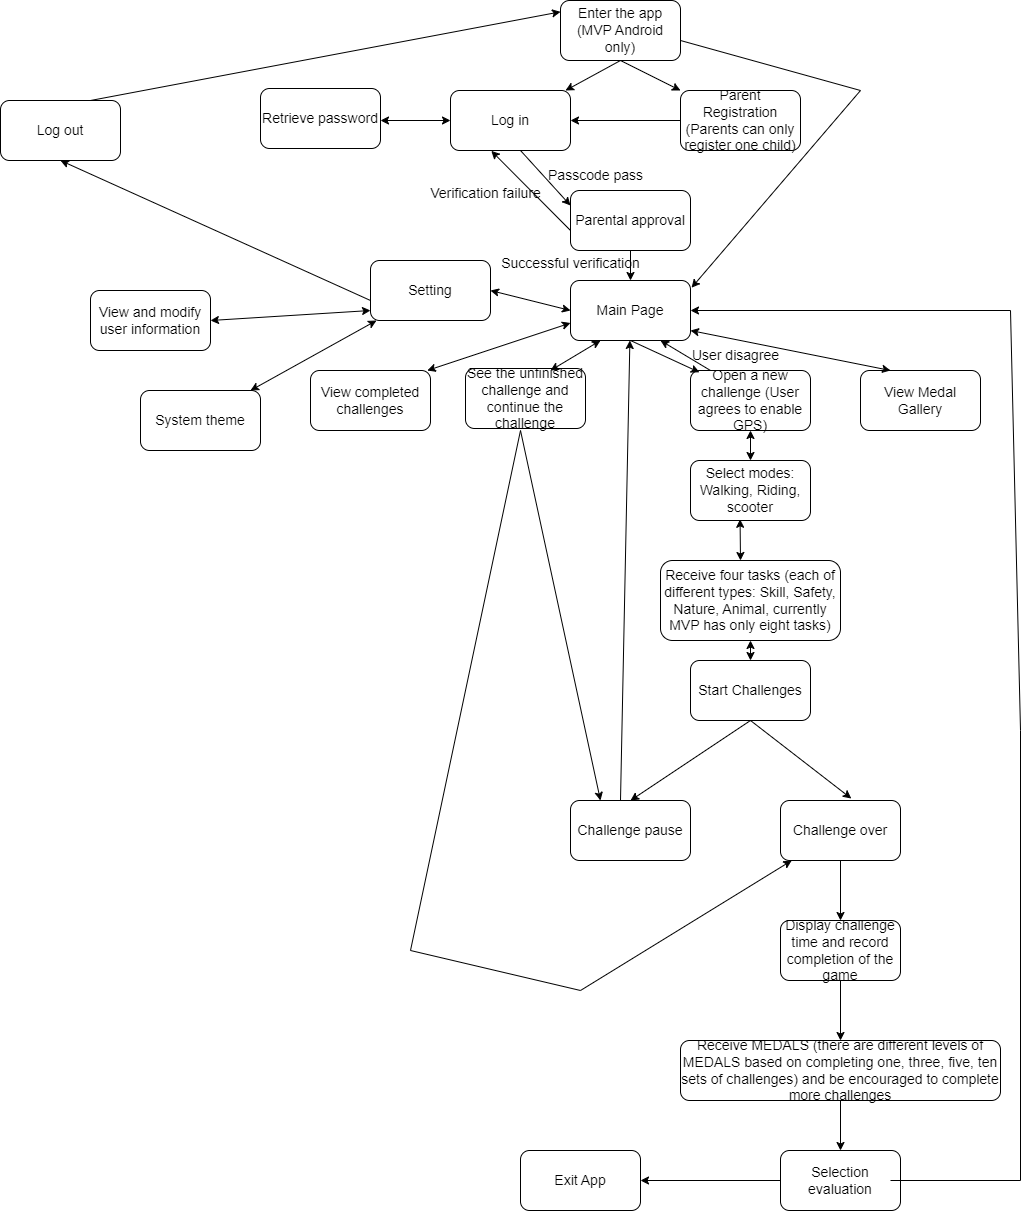

The diagram above was exported from draw.io. Its source (the exported page's mxGraphModel, read from the mxfile embedded in the PNG):
<mxGraphModel dx="2327" dy="935" grid="1" gridSize="10" guides="1" tooltips="1" connect="1" arrows="1" fold="1" page="1" pageScale="1" pageWidth="827" pageHeight="1169" math="0" shadow="0">
  <root>
    <mxCell id="0" />
    <mxCell id="1" parent="0" />
    <mxCell id="kS0qLaMFTp9xK42rYxLV-1" value="&lt;font style=&quot;font-size: 14px;&quot;&gt;Enter the app (MVP Android only)&lt;/font&gt;" style="rounded=1;whiteSpace=wrap;html=1;" vertex="1" parent="1">
      <mxGeometry x="210" y="10" width="120" height="60" as="geometry" />
    </mxCell>
    <mxCell id="kS0qLaMFTp9xK42rYxLV-2" value="&lt;font style=&quot;font-size: 14px;&quot;&gt;Log in&lt;/font&gt;" style="rounded=1;whiteSpace=wrap;html=1;" vertex="1" parent="1">
      <mxGeometry x="100" y="100" width="120" height="60" as="geometry" />
    </mxCell>
    <mxCell id="kS0qLaMFTp9xK42rYxLV-3" value="&lt;font style=&quot;font-size: 14px;&quot;&gt;Parent Registration (Parents can only register one child)&lt;/font&gt;" style="rounded=1;whiteSpace=wrap;html=1;" vertex="1" parent="1">
      <mxGeometry x="330" y="100" width="120" height="60" as="geometry" />
    </mxCell>
    <mxCell id="kS0qLaMFTp9xK42rYxLV-4" value="&lt;font style=&quot;font-size: 14px;&quot;&gt;Main Page&lt;/font&gt;" style="rounded=1;whiteSpace=wrap;html=1;" vertex="1" parent="1">
      <mxGeometry x="220" y="290" width="120" height="60" as="geometry" />
    </mxCell>
    <mxCell id="kS0qLaMFTp9xK42rYxLV-6" value="&lt;font style=&quot;font-size: 14px;&quot;&gt;See the unfinished challenge and continue the challenge&lt;/font&gt;" style="rounded=1;whiteSpace=wrap;html=1;" vertex="1" parent="1">
      <mxGeometry x="115" y="378" width="120" height="60" as="geometry" />
    </mxCell>
    <mxCell id="kS0qLaMFTp9xK42rYxLV-7" value="&lt;font style=&quot;font-size: 14px;&quot;&gt;Open a new challenge (User agrees to enable GPS)&lt;/font&gt;" style="rounded=1;whiteSpace=wrap;html=1;" vertex="1" parent="1">
      <mxGeometry x="340" y="380" width="120" height="60" as="geometry" />
    </mxCell>
    <mxCell id="kS0qLaMFTp9xK42rYxLV-8" value="&lt;font style=&quot;font-size: 14px;&quot;&gt;Select modes: Walking, Riding, scooter&lt;/font&gt;" style="rounded=1;whiteSpace=wrap;html=1;" vertex="1" parent="1">
      <mxGeometry x="340" y="470" width="120" height="60" as="geometry" />
    </mxCell>
    <mxCell id="kS0qLaMFTp9xK42rYxLV-9" value="&lt;font style=&quot;font-size: 14px;&quot;&gt;Receive four tasks (each of different types: Skill, Safety, Nature, Animal, currently MVP has only eight tasks)&lt;/font&gt;" style="rounded=1;whiteSpace=wrap;html=1;" vertex="1" parent="1">
      <mxGeometry x="310" y="570" width="180" height="80" as="geometry" />
    </mxCell>
    <mxCell id="kS0qLaMFTp9xK42rYxLV-11" value="&lt;font style=&quot;font-size: 14px;&quot;&gt;Start Challenges&lt;/font&gt;" style="rounded=1;whiteSpace=wrap;html=1;" vertex="1" parent="1">
      <mxGeometry x="340" y="670" width="120" height="60" as="geometry" />
    </mxCell>
    <mxCell id="kS0qLaMFTp9xK42rYxLV-12" value="&lt;font style=&quot;font-size: 14px;&quot;&gt;Challenge pause&lt;/font&gt;" style="rounded=1;whiteSpace=wrap;html=1;" vertex="1" parent="1">
      <mxGeometry x="220" y="810" width="120" height="60" as="geometry" />
    </mxCell>
    <mxCell id="kS0qLaMFTp9xK42rYxLV-13" value="&lt;font style=&quot;font-size: 14px;&quot;&gt;Challenge over&lt;/font&gt;" style="rounded=1;whiteSpace=wrap;html=1;" vertex="1" parent="1">
      <mxGeometry x="430" y="810" width="120" height="60" as="geometry" />
    </mxCell>
    <mxCell id="kS0qLaMFTp9xK42rYxLV-14" value="&lt;font style=&quot;font-size: 14px;&quot;&gt;Display challenge time and record completion of the game&lt;/font&gt;" style="rounded=1;whiteSpace=wrap;html=1;" vertex="1" parent="1">
      <mxGeometry x="430" y="930" width="120" height="60" as="geometry" />
    </mxCell>
    <mxCell id="kS0qLaMFTp9xK42rYxLV-15" value="&lt;font style=&quot;font-size: 14px;&quot;&gt;Receive MEDALS (there are different levels of MEDALS based on completing one, three, five, ten sets of challenges) and be encouraged to complete more challenges&lt;/font&gt;" style="rounded=1;whiteSpace=wrap;html=1;" vertex="1" parent="1">
      <mxGeometry x="330" y="1050" width="320" height="60" as="geometry" />
    </mxCell>
    <mxCell id="kS0qLaMFTp9xK42rYxLV-16" value="&lt;font style=&quot;font-size: 14px;&quot;&gt;Selection evaluation&lt;/font&gt;" style="rounded=1;whiteSpace=wrap;html=1;" vertex="1" parent="1">
      <mxGeometry x="430" y="1160" width="120" height="60" as="geometry" />
    </mxCell>
    <mxCell id="kS0qLaMFTp9xK42rYxLV-17" value="&lt;font style=&quot;font-size: 14px;&quot;&gt;Parental approval&lt;/font&gt;" style="rounded=1;whiteSpace=wrap;html=1;" vertex="1" parent="1">
      <mxGeometry x="220" y="200" width="120" height="60" as="geometry" />
    </mxCell>
    <mxCell id="kS0qLaMFTp9xK42rYxLV-19" value="" style="endArrow=classic;html=1;rounded=0;exitX=0.5;exitY=1;exitDx=0;exitDy=0;" edge="1" parent="1" source="kS0qLaMFTp9xK42rYxLV-1" target="kS0qLaMFTp9xK42rYxLV-3">
      <mxGeometry width="50" height="50" relative="1" as="geometry">
        <mxPoint x="300" y="90" as="sourcePoint" />
        <mxPoint x="350" y="40" as="targetPoint" />
      </mxGeometry>
    </mxCell>
    <mxCell id="kS0qLaMFTp9xK42rYxLV-20" value="" style="endArrow=classic;html=1;rounded=0;" edge="1" parent="1" target="kS0qLaMFTp9xK42rYxLV-2">
      <mxGeometry width="50" height="50" relative="1" as="geometry">
        <mxPoint x="270" y="70" as="sourcePoint" />
        <mxPoint x="320" y="20" as="targetPoint" />
      </mxGeometry>
    </mxCell>
    <mxCell id="kS0qLaMFTp9xK42rYxLV-22" value="" style="endArrow=classic;html=1;rounded=0;" edge="1" parent="1" target="kS0qLaMFTp9xK42rYxLV-2">
      <mxGeometry width="50" height="50" relative="1" as="geometry">
        <mxPoint x="330" y="130" as="sourcePoint" />
        <mxPoint x="380" y="80" as="targetPoint" />
      </mxGeometry>
    </mxCell>
    <mxCell id="kS0qLaMFTp9xK42rYxLV-24" value="&lt;font style=&quot;font-size: 14px;&quot;&gt;Passcode pass&lt;/font&gt;" style="text;html=1;align=center;verticalAlign=middle;resizable=0;points=[];autosize=1;strokeColor=none;fillColor=none;" vertex="1" parent="1">
      <mxGeometry x="185" y="170" width="120" height="30" as="geometry" />
    </mxCell>
    <mxCell id="kS0qLaMFTp9xK42rYxLV-26" value="&lt;font style=&quot;font-size: 14px;&quot;&gt;Verification failure&lt;/font&gt;" style="text;html=1;align=center;verticalAlign=middle;resizable=0;points=[];autosize=1;strokeColor=none;fillColor=none;" vertex="1" parent="1">
      <mxGeometry x="70" y="188" width="130" height="30" as="geometry" />
    </mxCell>
    <mxCell id="kS0qLaMFTp9xK42rYxLV-27" value="" style="endArrow=classic;html=1;rounded=0;entryX=0;entryY=0.25;entryDx=0;entryDy=0;" edge="1" parent="1" target="kS0qLaMFTp9xK42rYxLV-17">
      <mxGeometry width="50" height="50" relative="1" as="geometry">
        <mxPoint x="170" y="160" as="sourcePoint" />
        <mxPoint x="220" y="110" as="targetPoint" />
      </mxGeometry>
    </mxCell>
    <mxCell id="kS0qLaMFTp9xK42rYxLV-28" value="" style="endArrow=classic;html=1;rounded=0;entryX=0.34;entryY=1.006;entryDx=0;entryDy=0;entryPerimeter=0;" edge="1" parent="1" target="kS0qLaMFTp9xK42rYxLV-2">
      <mxGeometry width="50" height="50" relative="1" as="geometry">
        <mxPoint x="220" y="240" as="sourcePoint" />
        <mxPoint x="270" y="190" as="targetPoint" />
      </mxGeometry>
    </mxCell>
    <mxCell id="kS0qLaMFTp9xK42rYxLV-29" value="" style="endArrow=classic;html=1;rounded=0;entryX=0.5;entryY=0;entryDx=0;entryDy=0;" edge="1" parent="1" target="kS0qLaMFTp9xK42rYxLV-4">
      <mxGeometry width="50" height="50" relative="1" as="geometry">
        <mxPoint x="280" y="260" as="sourcePoint" />
        <mxPoint x="330" y="210" as="targetPoint" />
      </mxGeometry>
    </mxCell>
    <mxCell id="kS0qLaMFTp9xK42rYxLV-30" value="&lt;font style=&quot;font-size: 14px;&quot;&gt;Successful verification&lt;/font&gt;" style="text;html=1;align=center;verticalAlign=middle;resizable=0;points=[];autosize=1;strokeColor=none;fillColor=none;" vertex="1" parent="1">
      <mxGeometry x="140" y="258" width="160" height="30" as="geometry" />
    </mxCell>
    <mxCell id="kS0qLaMFTp9xK42rYxLV-31" value="" style="endArrow=classic;html=1;rounded=0;entryX=0.074;entryY=0.03;entryDx=0;entryDy=0;entryPerimeter=0;" edge="1" parent="1" target="kS0qLaMFTp9xK42rYxLV-7">
      <mxGeometry width="50" height="50" relative="1" as="geometry">
        <mxPoint x="280" y="350" as="sourcePoint" />
        <mxPoint x="330" y="300" as="targetPoint" />
      </mxGeometry>
    </mxCell>
    <mxCell id="kS0qLaMFTp9xK42rYxLV-36" value="" style="endArrow=classic;html=1;rounded=0;entryX=0.5;entryY=0;entryDx=0;entryDy=0;" edge="1" parent="1" target="kS0qLaMFTp9xK42rYxLV-12">
      <mxGeometry width="50" height="50" relative="1" as="geometry">
        <mxPoint x="400" y="730" as="sourcePoint" />
        <mxPoint x="450" y="680" as="targetPoint" />
      </mxGeometry>
    </mxCell>
    <mxCell id="kS0qLaMFTp9xK42rYxLV-37" value="" style="endArrow=classic;html=1;rounded=0;entryX=0.59;entryY=-0.033;entryDx=0;entryDy=0;entryPerimeter=0;" edge="1" parent="1" target="kS0qLaMFTp9xK42rYxLV-13">
      <mxGeometry width="50" height="50" relative="1" as="geometry">
        <mxPoint x="400" y="730" as="sourcePoint" />
        <mxPoint x="450" y="680" as="targetPoint" />
      </mxGeometry>
    </mxCell>
    <mxCell id="kS0qLaMFTp9xK42rYxLV-38" value="" style="endArrow=classic;html=1;rounded=0;entryX=0.25;entryY=0;entryDx=0;entryDy=0;" edge="1" parent="1" target="kS0qLaMFTp9xK42rYxLV-12">
      <mxGeometry width="50" height="50" relative="1" as="geometry">
        <mxPoint x="170" y="440" as="sourcePoint" />
        <mxPoint x="220" y="390" as="targetPoint" />
      </mxGeometry>
    </mxCell>
    <mxCell id="kS0qLaMFTp9xK42rYxLV-40" value="" style="endArrow=classic;html=1;rounded=0;" edge="1" parent="1" target="kS0qLaMFTp9xK42rYxLV-13">
      <mxGeometry width="50" height="50" relative="1" as="geometry">
        <mxPoint x="170" y="440" as="sourcePoint" />
        <mxPoint x="380" y="960" as="targetPoint" />
        <Array as="points">
          <mxPoint x="60" y="960" />
          <mxPoint x="230" y="1000" />
        </Array>
      </mxGeometry>
    </mxCell>
    <mxCell id="kS0qLaMFTp9xK42rYxLV-41" value="" style="endArrow=classic;html=1;rounded=0;entryX=0.5;entryY=0;entryDx=0;entryDy=0;" edge="1" parent="1" target="kS0qLaMFTp9xK42rYxLV-14">
      <mxGeometry width="50" height="50" relative="1" as="geometry">
        <mxPoint x="490" y="870" as="sourcePoint" />
        <mxPoint x="540" y="820" as="targetPoint" />
      </mxGeometry>
    </mxCell>
    <mxCell id="kS0qLaMFTp9xK42rYxLV-42" value="" style="endArrow=classic;html=1;rounded=0;entryX=0.5;entryY=0;entryDx=0;entryDy=0;" edge="1" parent="1" target="kS0qLaMFTp9xK42rYxLV-15">
      <mxGeometry width="50" height="50" relative="1" as="geometry">
        <mxPoint x="490" y="990" as="sourcePoint" />
        <mxPoint x="540" y="940" as="targetPoint" />
      </mxGeometry>
    </mxCell>
    <mxCell id="kS0qLaMFTp9xK42rYxLV-43" value="" style="endArrow=classic;html=1;rounded=0;entryX=0.5;entryY=0;entryDx=0;entryDy=0;" edge="1" parent="1" target="kS0qLaMFTp9xK42rYxLV-16">
      <mxGeometry width="50" height="50" relative="1" as="geometry">
        <mxPoint x="490" y="1110" as="sourcePoint" />
        <mxPoint x="540" y="1060" as="targetPoint" />
      </mxGeometry>
    </mxCell>
    <mxCell id="kS0qLaMFTp9xK42rYxLV-44" value="&lt;font style=&quot;font-size: 14px;&quot;&gt;Exit App&lt;/font&gt;" style="rounded=1;whiteSpace=wrap;html=1;" vertex="1" parent="1">
      <mxGeometry x="170" y="1160" width="120" height="60" as="geometry" />
    </mxCell>
    <mxCell id="kS0qLaMFTp9xK42rYxLV-45" value="" style="endArrow=classic;html=1;rounded=0;entryX=1;entryY=0.5;entryDx=0;entryDy=0;" edge="1" parent="1" target="kS0qLaMFTp9xK42rYxLV-44">
      <mxGeometry width="50" height="50" relative="1" as="geometry">
        <mxPoint x="430" y="1190" as="sourcePoint" />
        <mxPoint x="480" y="1140" as="targetPoint" />
      </mxGeometry>
    </mxCell>
    <mxCell id="kS0qLaMFTp9xK42rYxLV-46" value="" style="endArrow=classic;html=1;rounded=0;" edge="1" parent="1">
      <mxGeometry width="50" height="50" relative="1" as="geometry">
        <mxPoint x="540" y="1190" as="sourcePoint" />
        <mxPoint x="340" y="320" as="targetPoint" />
        <Array as="points">
          <mxPoint x="670" y="1190" />
          <mxPoint x="670" y="740" />
          <mxPoint x="660" y="320" />
        </Array>
      </mxGeometry>
    </mxCell>
    <mxCell id="kS0qLaMFTp9xK42rYxLV-49" value="&lt;font style=&quot;font-size: 14px;&quot;&gt;View and modify user information&lt;/font&gt;" style="rounded=1;whiteSpace=wrap;html=1;" vertex="1" parent="1">
      <mxGeometry x="-260" y="300" width="120" height="60" as="geometry" />
    </mxCell>
    <mxCell id="kS0qLaMFTp9xK42rYxLV-51" value="&lt;font style=&quot;font-size: 14px;&quot;&gt;Setting&lt;/font&gt;" style="rounded=1;whiteSpace=wrap;html=1;" vertex="1" parent="1">
      <mxGeometry x="20" y="270" width="120" height="60" as="geometry" />
    </mxCell>
    <mxCell id="kS0qLaMFTp9xK42rYxLV-52" value="&lt;font style=&quot;font-size: 14px;&quot;&gt;View Medal Gallery&lt;/font&gt;" style="rounded=1;whiteSpace=wrap;html=1;" vertex="1" parent="1">
      <mxGeometry x="510" y="380" width="120" height="60" as="geometry" />
    </mxCell>
    <mxCell id="kS0qLaMFTp9xK42rYxLV-61" value="" style="endArrow=classic;html=1;rounded=0;" edge="1" parent="1" target="kS0qLaMFTp9xK42rYxLV-4">
      <mxGeometry width="50" height="50" relative="1" as="geometry">
        <mxPoint x="270" y="810" as="sourcePoint" />
        <mxPoint x="320" y="760" as="targetPoint" />
      </mxGeometry>
    </mxCell>
    <mxCell id="kS0qLaMFTp9xK42rYxLV-67" value="&lt;font style=&quot;font-size: 14px;&quot;&gt;View completed challenges&lt;/font&gt;" style="rounded=1;whiteSpace=wrap;html=1;" vertex="1" parent="1">
      <mxGeometry x="-40" y="380" width="120" height="60" as="geometry" />
    </mxCell>
    <mxCell id="kS0qLaMFTp9xK42rYxLV-71" value="" style="endArrow=classic;html=1;rounded=0;entryX=0.75;entryY=1;entryDx=0;entryDy=0;" edge="1" parent="1" target="kS0qLaMFTp9xK42rYxLV-4">
      <mxGeometry width="50" height="50" relative="1" as="geometry">
        <mxPoint x="360" y="380" as="sourcePoint" />
        <mxPoint x="410" y="330" as="targetPoint" />
      </mxGeometry>
    </mxCell>
    <mxCell id="kS0qLaMFTp9xK42rYxLV-72" value="&lt;font style=&quot;font-size: 14px;&quot;&gt;User disagree&lt;/font&gt;" style="text;html=1;align=center;verticalAlign=middle;resizable=0;points=[];autosize=1;strokeColor=none;fillColor=none;" vertex="1" parent="1">
      <mxGeometry x="330" y="350" width="110" height="30" as="geometry" />
    </mxCell>
    <mxCell id="kS0qLaMFTp9xK42rYxLV-74" value="&lt;font style=&quot;font-size: 14px;&quot;&gt;Retrieve password&lt;/font&gt;" style="rounded=1;whiteSpace=wrap;html=1;" vertex="1" parent="1">
      <mxGeometry x="-90" y="98" width="120" height="60" as="geometry" />
    </mxCell>
    <mxCell id="kS0qLaMFTp9xK42rYxLV-76" value="" style="endArrow=classic;startArrow=classic;html=1;rounded=0;entryX=0;entryY=0.5;entryDx=0;entryDy=0;" edge="1" parent="1" target="kS0qLaMFTp9xK42rYxLV-2">
      <mxGeometry width="50" height="50" relative="1" as="geometry">
        <mxPoint x="30" y="130" as="sourcePoint" />
        <mxPoint x="80" y="80" as="targetPoint" />
      </mxGeometry>
    </mxCell>
    <mxCell id="kS0qLaMFTp9xK42rYxLV-79" value="&lt;font style=&quot;font-size: 14px;&quot;&gt;Log out&lt;/font&gt;" style="rounded=1;whiteSpace=wrap;html=1;" vertex="1" parent="1">
      <mxGeometry x="-350" y="110" width="120" height="60" as="geometry" />
    </mxCell>
    <mxCell id="kS0qLaMFTp9xK42rYxLV-81" value="" style="endArrow=classic;html=1;rounded=0;entryX=0.5;entryY=1;entryDx=0;entryDy=0;" edge="1" parent="1" target="kS0qLaMFTp9xK42rYxLV-79">
      <mxGeometry width="50" height="50" relative="1" as="geometry">
        <mxPoint x="20" y="310" as="sourcePoint" />
        <mxPoint x="70" y="260" as="targetPoint" />
      </mxGeometry>
    </mxCell>
    <mxCell id="kS0qLaMFTp9xK42rYxLV-82" value="" style="endArrow=classic;html=1;rounded=0;" edge="1" parent="1">
      <mxGeometry width="50" height="50" relative="1" as="geometry">
        <mxPoint x="-260" y="110" as="sourcePoint" />
        <mxPoint x="210" y="21.320754716981128" as="targetPoint" />
      </mxGeometry>
    </mxCell>
    <mxCell id="kS0qLaMFTp9xK42rYxLV-83" value="" style="endArrow=classic;html=1;rounded=0;entryX=1.009;entryY=0.12;entryDx=0;entryDy=0;entryPerimeter=0;" edge="1" parent="1" target="kS0qLaMFTp9xK42rYxLV-4">
      <mxGeometry width="50" height="50" relative="1" as="geometry">
        <mxPoint x="330" y="50" as="sourcePoint" />
        <mxPoint x="600" y="70" as="targetPoint" />
        <Array as="points">
          <mxPoint x="510" y="100" />
        </Array>
      </mxGeometry>
    </mxCell>
    <mxCell id="kS0qLaMFTp9xK42rYxLV-84" value="&lt;font style=&quot;font-size: 14px;&quot;&gt;System theme&lt;/font&gt;" style="rounded=1;whiteSpace=wrap;html=1;" vertex="1" parent="1">
      <mxGeometry x="-210" y="400" width="120" height="60" as="geometry" />
    </mxCell>
    <mxCell id="kS0qLaMFTp9xK42rYxLV-86" value="" style="endArrow=classic;startArrow=classic;html=1;rounded=0;" edge="1" parent="1" target="kS0qLaMFTp9xK42rYxLV-51">
      <mxGeometry width="50" height="50" relative="1" as="geometry">
        <mxPoint x="-100" y="400" as="sourcePoint" />
        <mxPoint x="-50" y="350" as="targetPoint" />
      </mxGeometry>
    </mxCell>
    <mxCell id="kS0qLaMFTp9xK42rYxLV-87" value="" style="endArrow=classic;startArrow=classic;html=1;rounded=0;" edge="1" parent="1">
      <mxGeometry width="50" height="50" relative="1" as="geometry">
        <mxPoint x="-140" y="330" as="sourcePoint" />
        <mxPoint x="20" y="320" as="targetPoint" />
        <Array as="points" />
      </mxGeometry>
    </mxCell>
    <mxCell id="kS0qLaMFTp9xK42rYxLV-88" value="" style="endArrow=classic;startArrow=classic;html=1;rounded=0;entryX=0.027;entryY=0.875;entryDx=0;entryDy=0;entryPerimeter=0;" edge="1" parent="1">
      <mxGeometry width="50" height="50" relative="1" as="geometry">
        <mxPoint x="76.76" y="380" as="sourcePoint" />
        <mxPoint x="220.00000000000023" y="332.5000000000002" as="targetPoint" />
      </mxGeometry>
    </mxCell>
    <mxCell id="kS0qLaMFTp9xK42rYxLV-89" value="" style="endArrow=classic;startArrow=classic;html=1;rounded=0;entryX=0;entryY=0.5;entryDx=0;entryDy=0;" edge="1" parent="1" target="kS0qLaMFTp9xK42rYxLV-4">
      <mxGeometry width="50" height="50" relative="1" as="geometry">
        <mxPoint x="140" y="300" as="sourcePoint" />
        <mxPoint x="190" y="250" as="targetPoint" />
      </mxGeometry>
    </mxCell>
    <mxCell id="kS0qLaMFTp9xK42rYxLV-90" value="" style="endArrow=classic;startArrow=classic;html=1;rounded=0;entryX=0.25;entryY=0;entryDx=0;entryDy=0;" edge="1" parent="1" target="kS0qLaMFTp9xK42rYxLV-52">
      <mxGeometry width="50" height="50" relative="1" as="geometry">
        <mxPoint x="340" y="340" as="sourcePoint" />
        <mxPoint x="390" y="290" as="targetPoint" />
      </mxGeometry>
    </mxCell>
    <mxCell id="kS0qLaMFTp9xK42rYxLV-91" value="" style="endArrow=classic;startArrow=classic;html=1;rounded=0;entryX=0.413;entryY=0.98;entryDx=0;entryDy=0;entryPerimeter=0;" edge="1" parent="1" target="kS0qLaMFTp9xK42rYxLV-8">
      <mxGeometry width="50" height="50" relative="1" as="geometry">
        <mxPoint x="390" y="570" as="sourcePoint" />
        <mxPoint x="440" y="520" as="targetPoint" />
      </mxGeometry>
    </mxCell>
    <mxCell id="kS0qLaMFTp9xK42rYxLV-92" value="" style="endArrow=classic;startArrow=classic;html=1;rounded=0;entryX=0.5;entryY=1;entryDx=0;entryDy=0;" edge="1" parent="1" target="kS0qLaMFTp9xK42rYxLV-7">
      <mxGeometry width="50" height="50" relative="1" as="geometry">
        <mxPoint x="400" y="470" as="sourcePoint" />
        <mxPoint x="450" y="420" as="targetPoint" />
      </mxGeometry>
    </mxCell>
    <mxCell id="kS0qLaMFTp9xK42rYxLV-93" value="" style="endArrow=classic;startArrow=classic;html=1;rounded=0;entryX=0.5;entryY=1;entryDx=0;entryDy=0;" edge="1" parent="1" target="kS0qLaMFTp9xK42rYxLV-9">
      <mxGeometry width="50" height="50" relative="1" as="geometry">
        <mxPoint x="400" y="670" as="sourcePoint" />
        <mxPoint x="450" y="620" as="targetPoint" />
      </mxGeometry>
    </mxCell>
    <mxCell id="kS0qLaMFTp9xK42rYxLV-94" value="" style="endArrow=classic;startArrow=classic;html=1;rounded=0;" edge="1" parent="1">
      <mxGeometry width="50" height="50" relative="1" as="geometry">
        <mxPoint x="200" y="380" as="sourcePoint" />
        <mxPoint x="250" y="350" as="targetPoint" />
      </mxGeometry>
    </mxCell>
  </root>
</mxGraphModel>